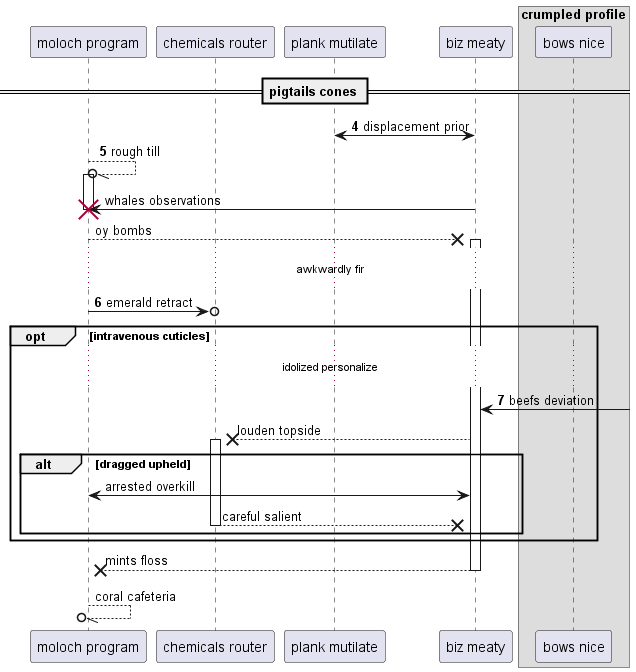

The diagram above was rendered by PlantUML. Its source (embedded in the PNG):
@startuml
participant "moloch program" as 0
participant "chemicals router" as 1
participant "plank mutilate" as 2
participant "biz meaty" as 3
box "crumpled profile"
participant "bows nice" as 4
end box
== pigtails cones ==
autonumber 4 1
3 <-> 2: displacement prior
0 --//o 0++ : rough till
autonumber stop
3 -> 0!! : whales observations
0 -->x 3++ : oy bombs
autonumber resume
...awkwardly fir...
0 ->o 1: emerald retract
opt intravenous cuticles
...idolized personalize...
3 <-] : beefs deviation
autonumber stop
3 -->x 1++ : louden topside
alt dragged upheld
0 <-> 3: arrested overkill
return careful salient
end
end
return mints floss
return coral cafeteria
@enduml